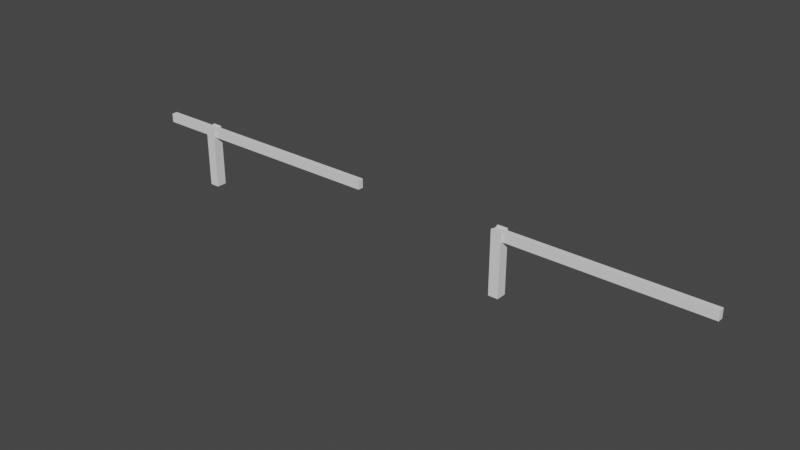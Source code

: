 # Source: ParkhausSchranken.blend  (saved by Blender 3.3.6; exported with 4.5.12 LTS)
import bpy
from mathutils import Matrix  # noqa: F401  (used for matrix-valued properties, if any)

bpy.ops.wm.read_factory_settings(use_empty=True)
scene = bpy.context.scene
scene.name = 'Scene'

# ---- collections
col_collection = bpy.data.collections.new('Collection'); scene.collection.children.link(col_collection)

# ---- world
world_world = bpy.data.worlds.new('World'); scene.world = world_world
world_world.use_nodes = True; world_world.node_tree.nodes.clear()
_N = world_world.node_tree.nodes; _L = world_world.node_tree.links
n0 = _N.new('ShaderNodeOutputWorld'); n0.name = 'World Output'; n0.location = (300, 300)
n1 = _N.new('ShaderNodeBackground'); n1.name = 'Background'; n1.location = (10, 300)
n1.inputs[0].default_value = (0.05088, 0.05088, 0.05088, 1.0)
_L.new(n1.outputs[0], n0.inputs[0])
n0.is_active_output = True
world_world.color = (0.05088, 0.05088, 0.05088)
world_world.use_sun_shadow = False
world_world.sun_shadow_jitter_overblur = 0.0

# ---- meshes
me_cube_001 = bpy.data.meshes.new('Cube.001')
me_cube_001.from_pydata([(0.5843, -2.995, -1.0), (0.5843, -2.995, 1.598), (-0.5843, -2.995, -1.0), (-0.5843, -2.995, 1.598), (0.5843, 2.995, -1.0), (0.5843, 2.995, 1.598), (-0.5843, 2.995, -1.0), (-0.5843, 2.995, 1.598), (-0.5843, 1.759, -1.0), (-0.5843, -1.759, -1.0), (-0.5843, -1.759, 1.598), (-0.5843, 1.759, 1.598), (0.5843, -1.759, -1.0), (0.5843, 1.759, -1.0), (0.5843, 1.759, 1.598), (0.5843, -1.759, 1.598), (0.5843, -2.995, 5.96e-08), (-0.5843, -2.995, 5.96e-08), (-0.5843, 2.995, 5.96e-08), (0.5843, 2.995, 5.96e-08), (0.5843, 1.759, 5.96e-08), (0.5843, -1.759, 5.96e-08), (-0.5843, -1.759, 5.96e-08), (-0.5843, 1.759, 5.96e-08), (0.5843, -2.995, 2.093), (-0.5843, -2.995, 2.093), (-0.5843, 1.759, 2.093), (-0.5843, 2.995, 2.093), (0.5843, 2.995, 2.093), (0.5843, -1.759, 2.093), (-0.5843, -1.759, 2.093), (0.5843, 1.759, 2.093)], [], [(16, 1, 3, 17), (23, 11, 7, 18), (18, 7, 5, 19), (21, 15, 1, 16), (8, 6, 4, 13), (1, 15, 29, 24), (3, 1, 24, 25), (11, 10, 15, 14), (2, 9, 12, 0), (9, 8, 13, 12), (19, 5, 14, 20), (20, 14, 15, 21), (17, 3, 10, 22), (22, 10, 11, 23), (9, 22, 23, 8), (2, 17, 22, 9), (13, 20, 21, 12), (4, 19, 20, 13), (12, 21, 16, 0), (6, 18, 19, 4), (8, 23, 18, 6), (0, 16, 17, 2), (30, 25, 24, 29), (27, 26, 31, 28), (11, 14, 31, 26), (14, 5, 28, 31), (7, 11, 26, 27), (10, 3, 25, 30), (15, 10, 30, 29), (5, 7, 27, 28)])
_uv = me_cube_001.uv_layers.new(name='UVMap')
_uv.uv.foreach_set('vector', [0.5, 0.0, 0.625, 0.0, 0.625, 0.25, 0.5, 0.25, 0.5, 0.4167, 0.625, 0.4167, 0.625, 0.5, 0.5, 0.5, 0.5, 0.5, 0.625, 0.5, 0.625, 0.75, 0.5, 0.75, 0.5, 0.9167, 0.625, 0.9167, 0.625, 1.0, 0.5, 1.0, 0.2917, 0.5, 0.375, 0.5, 0.375, 0.75, 0.2917, 0.75, 0.625, 1.0, 0.625, 0.9167, 0.625, 0.9167, 0.625, 1.0, 0.625, 0.25, 0.625, 0.0, 0.625, 0.0, 0.625, 0.25, 0.7083, 0.5, 0.7917, 0.5, 0.7917, 0.75, 0.7083, 0.75, 0.125, 0.5, 0.2083, 0.5, 0.2083, 0.75, 0.125, 0.75, 0.2083, 0.5, 0.2917, 0.5, 0.2917, 0.75, 0.2083, 0.75, 0.5, 0.75, 0.625, 0.75, 0.625, 0.8333, 0.5, 0.8333, 0.5, 0.8333, 0.625, 0.8333, 0.625, 0.9167, 0.5, 0.9167, 0.5, 0.25, 0.625, 0.25, 0.625, 0.3333, 0.5, 0.3333, 0.5, 0.3333, 0.625, 0.3333, 0.625, 0.4167, 0.5, 0.4167, 0.375, 0.3333, 0.5, 0.3333, 0.5, 0.4167, 0.375, 0.4167, 0.375, 0.25, 0.5, 0.25, 0.5, 0.3333, 0.375, 0.3333, 0.375, 0.8333, 0.5, 0.8333, 0.5, 0.9167, 0.375, 0.9167, 0.375, 0.75, 0.5, 0.75, 0.5, 0.8333, 0.375, 0.8333, 0.375, 0.9167, 0.5, 0.9167, 0.5, 1.0, 0.375, 1.0, 0.375, 0.5, 0.5, 0.5, 0.5, 0.75, 0.375, 0.75, 0.375, 0.4167, 0.5, 0.4167, 0.5, 0.5, 0.375, 0.5, 0.375, 0.0, 0.5, 0.0, 0.5, 0.25, 0.375, 0.25, 0.7917, 0.5, 0.875, 0.5, 0.875, 0.75, 0.7917, 0.75, 0.625, 0.5, 0.7083, 0.5, 0.7083, 0.75, 0.625, 0.75, 0.7083, 0.5, 0.7083, 0.75, 0.7083, 0.75, 0.7083, 0.5, 0.625, 0.8333, 0.625, 0.75, 0.625, 0.75, 0.625, 0.8333, 0.625, 0.5, 0.625, 0.4167, 0.625, 0.4167, 0.625, 0.5, 0.625, 0.3333, 0.625, 0.25, 0.625, 0.25, 0.625, 0.3333, 0.7917, 0.75, 0.7917, 0.5, 0.7917, 0.5, 0.7917, 0.75, 0.625, 0.75, 0.625, 0.5, 0.625, 0.5, 0.625, 0.75])
me_cube_001.update()
me_cube_002 = bpy.data.meshes.new('Cube.002')
me_cube_002.from_pydata([(-6.472, -1.659, 0.0), (-6.472, 1.659, 0.0), (23.67, 1.659, 0.0), (23.67, -1.659, 0.0), (-6.472, -1.659, 0.9453), (-6.472, 1.659, 0.9453), (23.67, 1.659, 0.9453), (23.67, -1.659, 0.9453), (5.96e-08, 1.659, 0.0), (5.96e-08, -1.659, 0.0), (5.96e-08, 1.659, 0.9453), (5.96e-08, -1.659, 0.9453)], [], [(8, 2, 3, 9), (10, 11, 7, 6), (3, 2, 6, 7), (8, 1, 5, 10), (1, 0, 4, 5), (9, 3, 7, 11), (0, 9, 11, 4), (2, 8, 10, 6), (5, 4, 11, 10), (1, 8, 9, 0)])
_uv = me_cube_002.uv_layers.new(name='UVMap')
_uv.uv.foreach_set('vector', [0.7083, 0.625, 0.7083, 0.75, 0.7917, 0.75, 0.7917, 0.625, 0.7083, 0.625, 0.7917, 0.625, 0.7917, 0.75, 0.7083, 0.75, 0.7917, 0.75, 0.7083, 0.75, 0.7083, 0.75, 0.7917, 0.75, 0.7083, 0.625, 0.7083, 0.5, 0.7083, 0.5, 0.7083, 0.625, 0.7083, 0.5, 0.7917, 0.5, 0.7917, 0.5, 0.7083, 0.5, 0.7917, 0.625, 0.7917, 0.75, 0.7917, 0.75, 0.7917, 0.625, 0.7917, 0.5, 0.7917, 0.625, 0.7917, 0.625, 0.7917, 0.5, 0.7083, 0.75, 0.7083, 0.625, 0.7083, 0.625, 0.7083, 0.75, 0.7083, 0.5, 0.7917, 0.5, 0.7917, 0.625, 0.7083, 0.625, 0.7083, 0.5, 0.7083, 0.625, 0.7917, 0.625, 0.7917, 0.5])
me_cube_002.update()
me_cube_003 = bpy.data.meshes.new('Cube.003')
me_cube_003.from_pydata([(0.5843, -2.995, -1.0), (0.5843, -2.995, 1.598), (-0.5843, -2.995, -1.0), (-0.5843, -2.995, 1.598), (0.5843, 2.995, -1.0), (0.5843, 2.995, 1.598), (-0.5843, 2.995, -1.0), (-0.5843, 2.995, 1.598), (-0.5843, 1.759, -1.0), (-0.5843, -1.759, -1.0), (-0.5843, -1.759, 1.598), (-0.5843, 1.759, 1.598), (0.5843, -1.759, -1.0), (0.5843, 1.759, -1.0), (0.5843, 1.759, 1.598), (0.5843, -1.759, 1.598), (0.5843, -2.995, 5.96e-08), (-0.5843, -2.995, 5.96e-08), (-0.5843, 2.995, 5.96e-08), (0.5843, 2.995, 5.96e-08), (0.5843, 1.759, 5.96e-08), (0.5843, -1.759, 5.96e-08), (-0.5843, -1.759, 5.96e-08), (-0.5843, 1.759, 5.96e-08), (0.5843, -2.995, 2.093), (-0.5843, -2.995, 2.093), (-0.5843, 1.759, 2.093), (-0.5843, 2.995, 2.093), (0.5843, 2.995, 2.093), (0.5843, -1.759, 2.093), (-0.5843, -1.759, 2.093), (0.5843, 1.759, 2.093)], [], [(16, 1, 3, 17), (23, 11, 7, 18), (18, 7, 5, 19), (21, 15, 1, 16), (8, 6, 4, 13), (1, 15, 29, 24), (3, 1, 24, 25), (11, 10, 15, 14), (2, 9, 12, 0), (9, 8, 13, 12), (19, 5, 14, 20), (20, 14, 15, 21), (17, 3, 10, 22), (22, 10, 11, 23), (9, 22, 23, 8), (2, 17, 22, 9), (13, 20, 21, 12), (4, 19, 20, 13), (12, 21, 16, 0), (6, 18, 19, 4), (8, 23, 18, 6), (0, 16, 17, 2), (30, 25, 24, 29), (27, 26, 31, 28), (11, 14, 31, 26), (14, 5, 28, 31), (7, 11, 26, 27), (10, 3, 25, 30), (15, 10, 30, 29), (5, 7, 27, 28)])
_uv = me_cube_003.uv_layers.new(name='UVMap')
_uv.uv.foreach_set('vector', [0.5, 0.0, 0.625, 0.0, 0.625, 0.25, 0.5, 0.25, 0.5, 0.4167, 0.625, 0.4167, 0.625, 0.5, 0.5, 0.5, 0.5, 0.5, 0.625, 0.5, 0.625, 0.75, 0.5, 0.75, 0.5, 0.9167, 0.625, 0.9167, 0.625, 1.0, 0.5, 1.0, 0.2917, 0.5, 0.375, 0.5, 0.375, 0.75, 0.2917, 0.75, 0.625, 1.0, 0.625, 0.9167, 0.625, 0.9167, 0.625, 1.0, 0.625, 0.25, 0.625, 0.0, 0.625, 0.0, 0.625, 0.25, 0.7083, 0.5, 0.7917, 0.5, 0.7917, 0.75, 0.7083, 0.75, 0.125, 0.5, 0.2083, 0.5, 0.2083, 0.75, 0.125, 0.75, 0.2083, 0.5, 0.2917, 0.5, 0.2917, 0.75, 0.2083, 0.75, 0.5, 0.75, 0.625, 0.75, 0.625, 0.8333, 0.5, 0.8333, 0.5, 0.8333, 0.625, 0.8333, 0.625, 0.9167, 0.5, 0.9167, 0.5, 0.25, 0.625, 0.25, 0.625, 0.3333, 0.5, 0.3333, 0.5, 0.3333, 0.625, 0.3333, 0.625, 0.4167, 0.5, 0.4167, 0.375, 0.3333, 0.5, 0.3333, 0.5, 0.4167, 0.375, 0.4167, 0.375, 0.25, 0.5, 0.25, 0.5, 0.3333, 0.375, 0.3333, 0.375, 0.8333, 0.5, 0.8333, 0.5, 0.9167, 0.375, 0.9167, 0.375, 0.75, 0.5, 0.75, 0.5, 0.8333, 0.375, 0.8333, 0.375, 0.9167, 0.5, 0.9167, 0.5, 1.0, 0.375, 1.0, 0.375, 0.5, 0.5, 0.5, 0.5, 0.75, 0.375, 0.75, 0.375, 0.4167, 0.5, 0.4167, 0.5, 0.5, 0.375, 0.5, 0.375, 0.0, 0.5, 0.0, 0.5, 0.25, 0.375, 0.25, 0.7917, 0.5, 0.875, 0.5, 0.875, 0.75, 0.7917, 0.75, 0.625, 0.5, 0.7083, 0.5, 0.7083, 0.75, 0.625, 0.75, 0.7083, 0.5, 0.7083, 0.75, 0.7083, 0.75, 0.7083, 0.5, 0.625, 0.8333, 0.625, 0.75, 0.625, 0.75, 0.625, 0.8333, 0.625, 0.5, 0.625, 0.4167, 0.625, 0.4167, 0.625, 0.5, 0.625, 0.3333, 0.625, 0.25, 0.625, 0.25, 0.625, 0.3333, 0.7917, 0.75, 0.7917, 0.5, 0.7917, 0.5, 0.7917, 0.75, 0.625, 0.75, 0.625, 0.5, 0.625, 0.5, 0.625, 0.75])
me_cube_003.update()
me_cube_004 = bpy.data.meshes.new('Cube.004')
me_cube_004.from_pydata([(0.03883, -1.659, 0.0), (0.03883, 1.659, 0.0), (23.67, 1.659, 0.0), (23.67, -1.659, 0.0), (0.03883, -1.659, 0.9453), (0.03883, 1.659, 0.9453), (23.67, 1.659, 0.9453), (23.67, -1.659, 0.9453), (10.02, 1.659, 0.0), (10.02, -1.659, 0.0), (10.02, 1.659, 0.9453), (10.02, -1.659, 0.9453)], [], [(8, 2, 3, 9), (10, 11, 7, 6), (3, 2, 6, 7), (8, 1, 5, 10), (1, 0, 4, 5), (9, 3, 7, 11), (0, 9, 11, 4), (2, 8, 10, 6), (5, 4, 11, 10), (1, 8, 9, 0)])
_uv = me_cube_004.uv_layers.new(name='UVMap')
_uv.uv.foreach_set('vector', [0.7083, 0.625, 0.7083, 0.75, 0.7917, 0.75, 0.7917, 0.625, 0.7083, 0.625, 0.7917, 0.625, 0.7917, 0.75, 0.7083, 0.75, 0.7917, 0.75, 0.7083, 0.75, 0.7083, 0.75, 0.7917, 0.75, 0.7083, 0.625, 0.7083, 0.5, 0.7083, 0.5, 0.7083, 0.625, 0.7083, 0.5, 0.7917, 0.5, 0.7917, 0.5, 0.7083, 0.5, 0.7917, 0.625, 0.7917, 0.75, 0.7917, 0.75, 0.7917, 0.625, 0.7917, 0.5, 0.7917, 0.625, 0.7917, 0.625, 0.7917, 0.5, 0.7083, 0.75, 0.7083, 0.625, 0.7083, 0.625, 0.7083, 0.75, 0.7083, 0.5, 0.7917, 0.5, 0.7917, 0.625, 0.7083, 0.625, 0.7083, 0.5, 0.7083, 0.625, 0.7917, 0.625, 0.7917, 0.5])
me_cube_004.update()
arm_armature = bpy.data.armatures.new('Armature')  # bones are not reproduced

# ---- objects
ob_cube = bpy.data.objects.new('Cube', me_cube_001)
ob_cube_001 = bpy.data.objects.new('Cube.001', me_cube_002)
ob_cube_002 = bpy.data.objects.new('Cube.002', me_cube_003)
ob_cube_003 = bpy.data.objects.new('Cube.003', me_cube_004)
ob_armature = bpy.data.objects.new('Armature', arm_armature)

# ---- transforms, parenting, visibility, modifiers, constraints
ob_cube.location = (0.0, 0.0, 0.3606)
ob_cube.scale = (0.1476, 0.02971, 0.3553)
ob_cube_001.location = (-0.08936, 0.0, 0.9326)
ob_cube_001.scale = (0.1476, 0.02971, 0.1656)
ob_cube_002.location = (6.052, 0.0, 0.3606)
ob_cube_002.scale = (0.1476, 0.02971, 0.3553)
ob_cube_003.parent = ob_armature
ob_cube_003.matrix_parent_inverse = Matrix(((-0.007663, 1.344e-07, -1.0, 1.068), (-1.344e-07, 1.0, 1.354e-07, 7.404e-07), (1.0, 1.354e-07, -0.007663, -6.012), (0.0, -0.0, 0.0, 1.0)))
ob_cube_003.location = (5.962, 0.0, 0.9326)
ob_cube_003.scale = (0.1476, 0.02971, 0.1656)
_vg = ob_cube_003.vertex_groups.new(name='Bone')
for _i, _w in zip([0, 1, 4, 5, 8, 9, 10, 11], [1.0, 1.0, 1.0, 1.0, 0.9993, 0.9993, 0.9994, 0.9994]): _vg.add([_i], _w, 'REPLACE')
_vg = ob_cube_003.vertex_groups.new(name='Bone.001')
for _i, _w in zip([2, 3, 6, 7], [0.9986, 0.9986, 0.9985, 0.9989]): _vg.add([_i], _w, 'REPLACE')
_m = ob_cube_003.modifiers.new('Armature', 'ARMATURE')
_m.object = ob_armature
ob_armature.location = (6.02, -6.989e-08, 1.022)
ob_armature.rotation_euler = (-1.767e-05, 1.578, -1.753e-05)
ob_armature.show_in_front = True

# ---- collection membership
col_collection.objects.link(ob_cube)
col_collection.objects.link(ob_cube_001)
col_collection.objects.link(ob_cube_002)
col_collection.objects.link(ob_cube_003)
col_collection.objects.link(ob_armature)

# ---- scene / render settings (as saved in the file)
scene.frame_start = 1; scene.frame_end = 110; scene.frame_set(110)
scene.render.engine = 'BLENDER_EEVEE_NEXT'
scene.cycles.sampling_pattern = 'TABULATED_SOBOL'
scene.cycles.use_light_tree = False
scene.view_settings.view_transform = 'Filmic'
bpy.context.view_layer.update()

# ---- added for rendering (the .blend has no active camera and no usable light): camera, sun
cam_auto = bpy.data.cameras.new('AutoCamera')
cam_auto.lens = 50.0
cam_auto.sensor_width = 36.0
cam_auto.clip_end = 1000.0
ob_auto_camera = bpy.data.objects.new('AutoCamera', cam_auto)
scene.collection.objects.link(ob_auto_camera)
ob_auto_camera.location = (13.9777, -11.7256, 8.37188)
ob_auto_camera.rotation_euler = (1.09748, -7.21219e-08, 0.694738)
scene.camera = ob_auto_camera
light_auto_sun = bpy.data.lights.new('AutoSun', 'SUN')
light_auto_sun.energy = 3.0
light_auto_sun.angle = 0.0523599
ob_auto_sun = bpy.data.objects.new('AutoSun', light_auto_sun)
scene.collection.objects.link(ob_auto_sun)
ob_auto_sun.rotation_euler = (0.872665, 0.174533, 0.523599)
bpy.context.view_layer.update()
